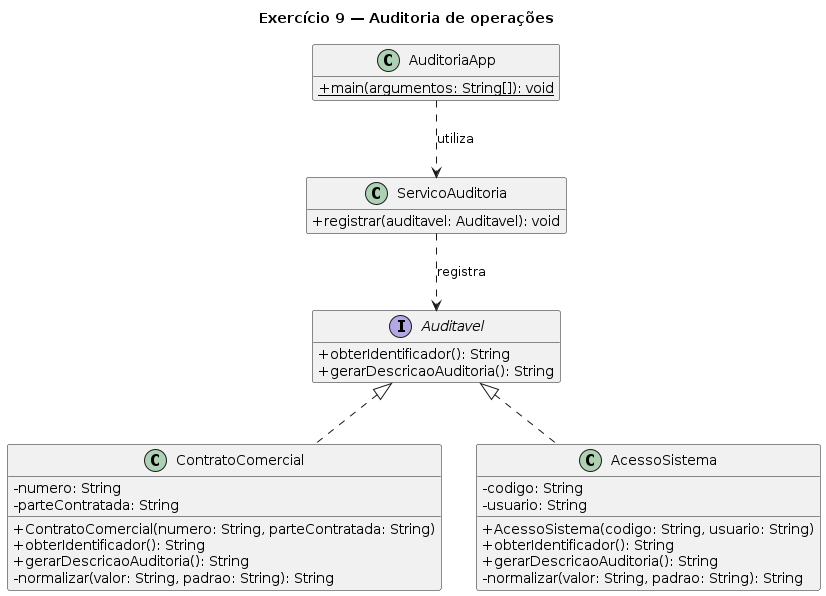

The diagram above was rendered by PlantUML. Its source (embedded in the PNG):
@startuml
title Exercício 9 — Auditoria de operações
skinparam classAttributeIconSize 0
hide empty members

interface Auditavel {
  + obterIdentificador(): String
  + gerarDescricaoAuditoria(): String
}

class ContratoComercial {
  - numero: String
  - parteContratada: String
  + ContratoComercial(numero: String, parteContratada: String)
  + obterIdentificador(): String
  + gerarDescricaoAuditoria(): String
  - normalizar(valor: String, padrao: String): String
}

class AcessoSistema {
  - codigo: String
  - usuario: String
  + AcessoSistema(codigo: String, usuario: String)
  + obterIdentificador(): String
  + gerarDescricaoAuditoria(): String
  - normalizar(valor: String, padrao: String): String
}

class ServicoAuditoria {
  + registrar(auditavel: Auditavel): void
}

class AuditoriaApp {
  + {static} main(argumentos: String[]): void
}

Auditavel <|.. ContratoComercial
Auditavel <|.. AcessoSistema
ServicoAuditoria ..> Auditavel : registra
AuditoriaApp ..> ServicoAuditoria : utiliza
@enduml